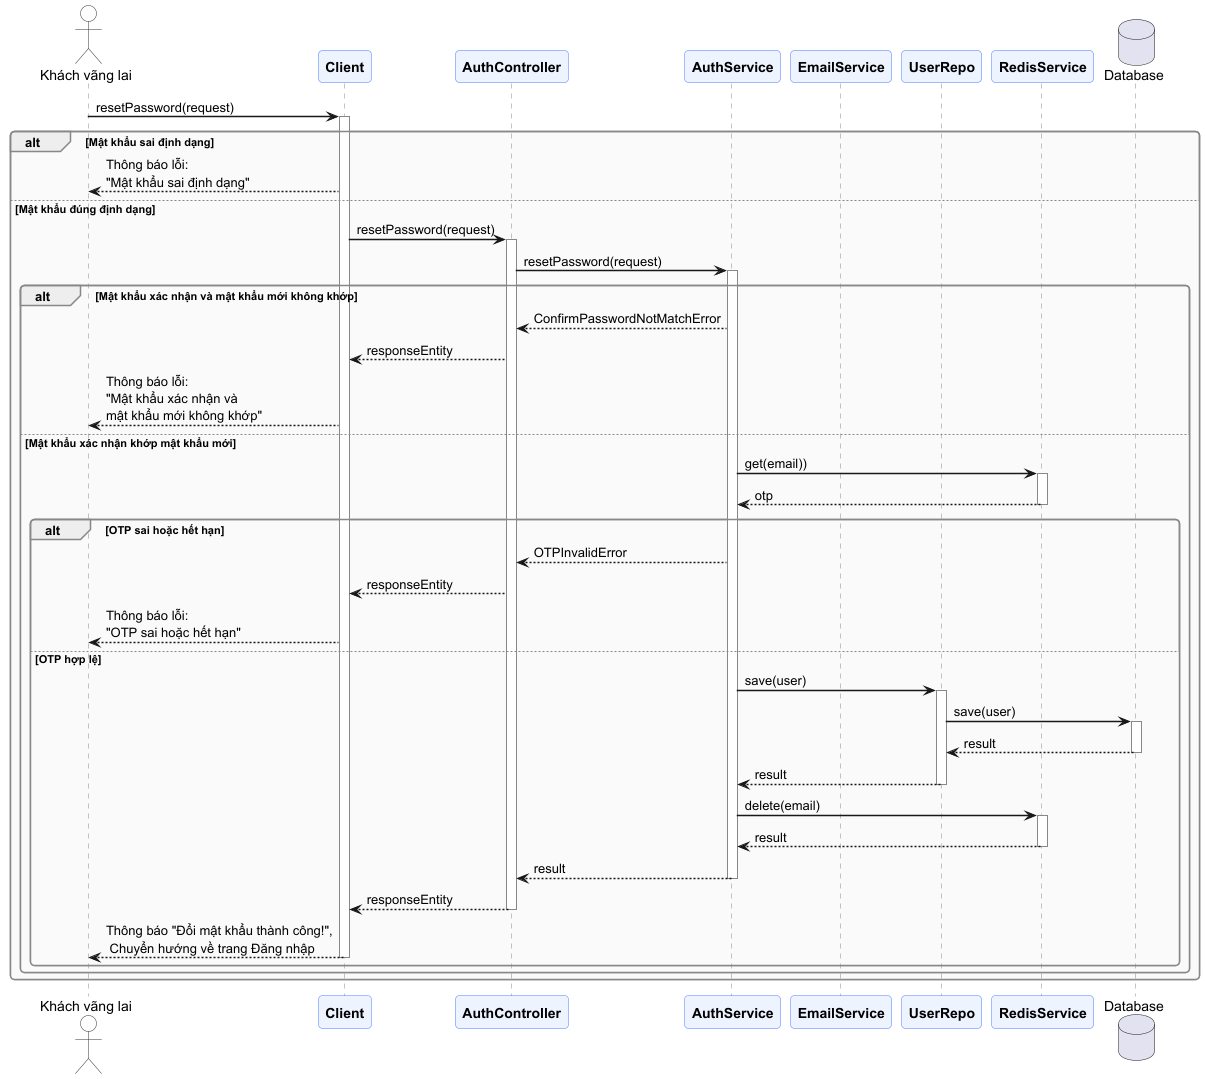

The diagram above was rendered by PlantUML. Its source (embedded in the PNG):
@startuml Reset_Password_Sequence
skinparam sequenceArrowThickness 1.5
skinparam roundcorner 8
skinparam responseMessageBelowArrow true
skinparam sequenceGroupBorderThickness 1.5

skinparam participant {
    BackgroundColor #EEF4FF
    BorderColor #4A7CFF
    FontStyle Bold
}
skinparam actor {
    BackgroundColor #FEFEFE
    BorderColor #333333
}
skinparam sequence {
    LifeLineBorderColor  #888888
    GroupBorderColor     #888888
    GroupBodyBackgroundColor #FAFAFA
    DividerBackgroundColor   #E8E8E8
}
actor "Khách vãng lai" as User
participant "Client" as client
participant "AuthController" as controller
participant "AuthService" as service
participant "EmailService" as mailService
participant "UserRepo" as repo
participant "RedisService" as redis
database "Database" as DB

User -> client  : resetPassword(request)
activate client
alt Mật khẩu sai định dạng
    client --> User : Thông báo lỗi:\n"Mật khẩu sai định dạng"
else Mật khẩu đúng định dạng
    client -> controller  : resetPassword(request)
    activate controller

    controller -> service : resetPassword(request)
    activate service

    alt Mật khẩu xác nhận và mật khẩu mới không khớp
        service --> controller: ConfirmPasswordNotMatchError
        controller --> client: responseEntity
        client --> User : Thông báo lỗi:\n"Mật khẩu xác nhận và\nmật khẩu mới không khớp"
    else Mật khẩu xác nhận khớp mật khẩu mới
        service -> redis : get(email))
        activate redis
        redis --> service : otp
        deactivate redis

        alt OTP sai hoặc hết hạn
            service --> controller: OTPInvalidError
            controller --> client: responseEntity
            client --> User : Thông báo lỗi:\n"OTP sai hoặc hết hạn"
        else OTP hợp lệ
            service  -> repo : save(user)
            activate repo

            repo -> DB: save(user)
            activate DB

            DB --> repo : result
            deactivate DB

            repo --> service: result
            deactivate repo

            service  -> redis : delete(email)
            activate redis
            redis --> service : result
            deactivate redis

            service --> controller : result
            deactivate service

            controller --> client: responseEntity
            deactivate controller

            client --> User : Thông báo "Đổi mật khẩu thành công!",\n Chuyển hướng về trang Đăng nhập
            deactivate client
        end
    end
end
@enduml